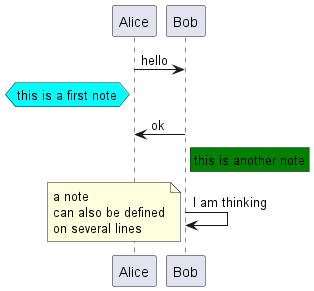

The diagram above was rendered by PlantUML. Its source (embedded in the PNG):
@startuml note
Alice->Bob : hello
hnote left of Alice #aqua: this is a first note
Bob->Alice : ok
rnote right of Bob #green: this is another note
Bob->Bob : I am thinking
note left
a note
can also be defined
on several lines
end note
@enduml